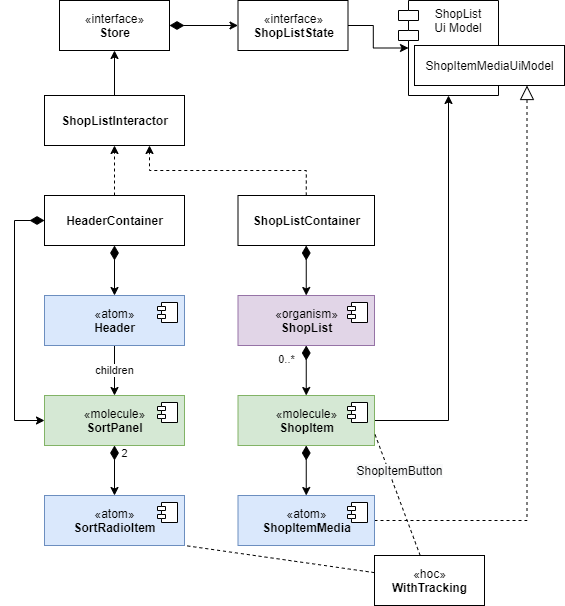

The diagram above was exported from draw.io. Its source (the exported page's mxGraphModel, read from the mxfile embedded in the PNG):
<mxGraphModel dx="1422" dy="714" grid="1" gridSize="10" guides="1" tooltips="1" connect="1" arrows="1" fold="1" page="1" pageScale="1" pageWidth="827" pageHeight="1169" math="0" shadow="0">
  <root>
    <mxCell id="HDkvxnUs68-_joCEIn20-0" />
    <mxCell id="HDkvxnUs68-_joCEIn20-1" parent="HDkvxnUs68-_joCEIn20-0" />
    <mxCell id="HDkvxnUs68-_joCEIn20-2" value="children" style="edgeStyle=orthogonalEdgeStyle;rounded=0;orthogonalLoop=1;jettySize=auto;html=1;startArrow=none;startFill=0;startSize=12;endSize=6;exitX=0.5;exitY=1;exitDx=0;exitDy=0;entryX=0.5;entryY=0;entryDx=0;entryDy=0;" edge="1" parent="HDkvxnUs68-_joCEIn20-1" source="HDkvxnUs68-_joCEIn20-22" target="HDkvxnUs68-_joCEIn20-28">
      <mxGeometry relative="1" as="geometry">
        <mxPoint x="110" y="625" as="sourcePoint" />
        <mxPoint x="130" y="425" as="targetPoint" />
      </mxGeometry>
    </mxCell>
    <mxCell id="HDkvxnUs68-_joCEIn20-3" value="2" style="edgeStyle=orthogonalEdgeStyle;rounded=0;orthogonalLoop=1;jettySize=auto;html=1;startSize=12;startArrow=diamondThin;startFill=1;exitX=0.5;exitY=1;exitDx=0;exitDy=0;" edge="1" parent="HDkvxnUs68-_joCEIn20-1" source="HDkvxnUs68-_joCEIn20-28" target="HDkvxnUs68-_joCEIn20-24">
      <mxGeometry x="-0.6667" y="10" relative="1" as="geometry">
        <mxPoint as="offset" />
        <mxPoint x="130" y="515" as="sourcePoint" />
        <mxPoint x="273" y="525" as="targetPoint" />
      </mxGeometry>
    </mxCell>
    <mxCell id="HDkvxnUs68-_joCEIn20-4" value="0..*" style="edgeStyle=orthogonalEdgeStyle;rounded=0;orthogonalLoop=1;jettySize=auto;html=1;startArrow=diamondThin;startFill=1;startSize=12;endArrow=classic;endFill=1;endSize=6;exitX=0.5;exitY=1;exitDx=0;exitDy=0;entryX=0.5;entryY=0;entryDx=0;entryDy=0;" edge="1" parent="HDkvxnUs68-_joCEIn20-1" source="HDkvxnUs68-_joCEIn20-34" target="HDkvxnUs68-_joCEIn20-30">
      <mxGeometry x="-0.4286" y="-20" relative="1" as="geometry">
        <mxPoint as="offset" />
        <mxPoint x="321.75" y="370" as="sourcePoint" />
        <mxPoint x="309.9999999999999" y="425" as="targetPoint" />
      </mxGeometry>
    </mxCell>
    <mxCell id="HDkvxnUs68-_joCEIn20-5" style="edgeStyle=orthogonalEdgeStyle;rounded=0;orthogonalLoop=1;jettySize=auto;html=1;startArrow=diamondThin;startFill=1;startSize=12;endArrow=classic;endFill=1;endSize=6;exitX=0.5;exitY=1;exitDx=0;exitDy=0;entryX=0.5;entryY=0;entryDx=0;entryDy=0;" edge="1" parent="HDkvxnUs68-_joCEIn20-1" source="HDkvxnUs68-_joCEIn20-30" target="HDkvxnUs68-_joCEIn20-26">
      <mxGeometry relative="1" as="geometry">
        <mxPoint x="309.9999999999999" y="630" as="sourcePoint" />
        <mxPoint x="363.5" y="625" as="targetPoint" />
      </mxGeometry>
    </mxCell>
    <mxCell id="HDkvxnUs68-_joCEIn20-6" style="edgeStyle=orthogonalEdgeStyle;rounded=0;orthogonalLoop=1;jettySize=auto;html=1;startArrow=none;startFill=0;startSize=12;endArrow=classic;endFill=1;endSize=6;exitX=1;exitY=0.5;exitDx=0;exitDy=0;entryX=0.5;entryY=1;entryDx=0;entryDy=0;" edge="1" parent="HDkvxnUs68-_joCEIn20-1" source="HDkvxnUs68-_joCEIn20-30" target="HDkvxnUs68-_joCEIn20-15">
      <mxGeometry relative="1" as="geometry">
        <mxPoint x="449.9999999999998" y="425" as="sourcePoint" />
        <mxPoint x="473.5" y="380" as="targetPoint" />
      </mxGeometry>
    </mxCell>
    <mxCell id="HDkvxnUs68-_joCEIn20-7" style="edgeStyle=orthogonalEdgeStyle;rounded=0;orthogonalLoop=1;jettySize=auto;html=1;exitX=1;exitY=0.5;exitDx=0;exitDy=0;entryX=0.75;entryY=1;entryDx=0;entryDy=0;dashed=1;startArrow=none;startFill=0;startSize=12;endArrow=block;endFill=0;endSize=12;" edge="1" parent="HDkvxnUs68-_joCEIn20-1" source="HDkvxnUs68-_joCEIn20-26" target="HDkvxnUs68-_joCEIn20-21">
      <mxGeometry relative="1" as="geometry">
        <mxPoint x="504.5" y="625" as="sourcePoint" />
      </mxGeometry>
    </mxCell>
    <mxCell id="HDkvxnUs68-_joCEIn20-8" style="edgeStyle=orthogonalEdgeStyle;rounded=0;orthogonalLoop=1;jettySize=auto;html=1;entryX=0.5;entryY=1;entryDx=0;entryDy=0;dashed=1;exitX=0.5;exitY=0;exitDx=0;exitDy=0;" edge="1" parent="HDkvxnUs68-_joCEIn20-1" source="HDkvxnUs68-_joCEIn20-19" target="HDkvxnUs68-_joCEIn20-18">
      <mxGeometry relative="1" as="geometry">
        <mxPoint x="150" y="370" as="sourcePoint" />
        <mxPoint x="150" y="310" as="targetPoint" />
      </mxGeometry>
    </mxCell>
    <mxCell id="HDkvxnUs68-_joCEIn20-9" style="edgeStyle=orthogonalEdgeStyle;rounded=0;orthogonalLoop=1;jettySize=auto;html=1;startSize=12;exitX=0.5;exitY=1;exitDx=0;exitDy=0;startArrow=diamondThin;startFill=1;" edge="1" parent="HDkvxnUs68-_joCEIn20-1" source="HDkvxnUs68-_joCEIn20-19" target="HDkvxnUs68-_joCEIn20-22">
      <mxGeometry relative="1" as="geometry">
        <mxPoint x="150" y="480" as="sourcePoint" />
        <mxPoint x="110" y="535" as="targetPoint" />
      </mxGeometry>
    </mxCell>
    <mxCell id="HDkvxnUs68-_joCEIn20-10" style="edgeStyle=orthogonalEdgeStyle;rounded=0;orthogonalLoop=1;jettySize=auto;html=1;entryX=0.75;entryY=1;entryDx=0;entryDy=0;exitX=0.5;exitY=0;exitDx=0;exitDy=0;dashed=1;" edge="1" parent="HDkvxnUs68-_joCEIn20-1" source="HDkvxnUs68-_joCEIn20-20" target="HDkvxnUs68-_joCEIn20-18">
      <mxGeometry relative="1" as="geometry">
        <mxPoint x="440" y="370" as="sourcePoint" />
        <mxPoint x="215" y="310" as="targetPoint" />
      </mxGeometry>
    </mxCell>
    <mxCell id="HDkvxnUs68-_joCEIn20-11" style="edgeStyle=orthogonalEdgeStyle;rounded=0;orthogonalLoop=1;jettySize=auto;html=1;startArrow=diamondThin;startFill=1;startSize=12;exitX=0.5;exitY=1;exitDx=0;exitDy=0;entryX=0.5;entryY=0;entryDx=0;entryDy=0;" edge="1" parent="HDkvxnUs68-_joCEIn20-1" source="HDkvxnUs68-_joCEIn20-20" target="HDkvxnUs68-_joCEIn20-34">
      <mxGeometry relative="1" as="geometry">
        <mxPoint x="253.5" y="480" as="sourcePoint" />
        <mxPoint x="321.75" y="320" as="targetPoint" />
      </mxGeometry>
    </mxCell>
    <mxCell id="HDkvxnUs68-_joCEIn20-12" style="edgeStyle=orthogonalEdgeStyle;rounded=0;orthogonalLoop=1;jettySize=auto;html=1;entryX=0.5;entryY=1;entryDx=0;entryDy=0;exitX=0.5;exitY=0;exitDx=0;exitDy=0;" edge="1" parent="HDkvxnUs68-_joCEIn20-1" source="HDkvxnUs68-_joCEIn20-18" target="HDkvxnUs68-_joCEIn20-16">
      <mxGeometry relative="1" as="geometry">
        <mxPoint x="150" y="200" as="sourcePoint" />
        <mxPoint x="150" y="130" as="targetPoint" />
      </mxGeometry>
    </mxCell>
    <mxCell id="HDkvxnUs68-_joCEIn20-13" style="edgeStyle=orthogonalEdgeStyle;rounded=0;orthogonalLoop=1;jettySize=auto;html=1;startArrow=diamondThin;startFill=1;startSize=12;exitX=1;exitY=0.5;exitDx=0;exitDy=0;entryX=0;entryY=0.5;entryDx=0;entryDy=0;" edge="1" parent="HDkvxnUs68-_joCEIn20-1" source="HDkvxnUs68-_joCEIn20-16" target="HDkvxnUs68-_joCEIn20-17">
      <mxGeometry relative="1" as="geometry">
        <mxPoint x="260" y="75" as="sourcePoint" />
        <mxPoint x="330" y="75" as="targetPoint" />
      </mxGeometry>
    </mxCell>
    <mxCell id="HDkvxnUs68-_joCEIn20-14" style="edgeStyle=orthogonalEdgeStyle;rounded=0;orthogonalLoop=1;jettySize=auto;html=1;entryX=0;entryY=0.5;entryDx=10;entryDy=0;entryPerimeter=0;startArrow=none;startFill=0;startSize=12;exitX=1;exitY=0.5;exitDx=0;exitDy=0;" edge="1" parent="HDkvxnUs68-_joCEIn20-1" source="HDkvxnUs68-_joCEIn20-17" target="HDkvxnUs68-_joCEIn20-15">
      <mxGeometry relative="1" as="geometry">
        <mxPoint x="560" y="75" as="sourcePoint" />
      </mxGeometry>
    </mxCell>
    <mxCell id="HDkvxnUs68-_joCEIn20-15" value="ShopList&#10;Ui Model" style="shape=module;align=left;spacingLeft=20;align=center;verticalAlign=top;" vertex="1" parent="HDkvxnUs68-_joCEIn20-1">
      <mxGeometry x="414" y="25" width="100" height="95" as="geometry" />
    </mxCell>
    <mxCell id="HDkvxnUs68-_joCEIn20-16" value="«interface»&lt;br&gt;&lt;b&gt;Store&lt;/b&gt;" style="html=1;" vertex="1" parent="HDkvxnUs68-_joCEIn20-1">
      <mxGeometry x="75" y="25" width="110" height="50" as="geometry" />
    </mxCell>
    <mxCell id="HDkvxnUs68-_joCEIn20-17" value="«interface»&lt;br&gt;&lt;b&gt;ShopListState&lt;/b&gt;" style="html=1;" vertex="1" parent="HDkvxnUs68-_joCEIn20-1">
      <mxGeometry x="253.5" y="25" width="110" height="50" as="geometry" />
    </mxCell>
    <mxCell id="HDkvxnUs68-_joCEIn20-18" value="&lt;b&gt;ShopListInteractor&lt;/b&gt;" style="html=1;" vertex="1" parent="HDkvxnUs68-_joCEIn20-1">
      <mxGeometry x="60" y="120" width="140" height="50" as="geometry" />
    </mxCell>
    <mxCell id="HDkvxnUs68-_joCEIn20-19" value="&lt;b&gt;HeaderContainer&lt;/b&gt;" style="html=1;" vertex="1" parent="HDkvxnUs68-_joCEIn20-1">
      <mxGeometry x="60" y="220" width="140" height="50" as="geometry" />
    </mxCell>
    <mxCell id="HDkvxnUs68-_joCEIn20-20" value="&lt;b&gt;ShopListContainer&lt;/b&gt;" style="html=1;" vertex="1" parent="HDkvxnUs68-_joCEIn20-1">
      <mxGeometry x="253.5" y="220" width="136.5" height="50" as="geometry" />
    </mxCell>
    <mxCell id="HDkvxnUs68-_joCEIn20-21" value="ShopItemMediaUiModel" style="html=1;align=center;" vertex="1" parent="HDkvxnUs68-_joCEIn20-1">
      <mxGeometry x="430" y="70" width="150" height="40" as="geometry" />
    </mxCell>
    <mxCell id="HDkvxnUs68-_joCEIn20-22" value="«atom»&lt;br&gt;&lt;b&gt;Header&lt;/b&gt;" style="html=1;dropTarget=0;strokeColor=#6c8ebf;fillColor=#dae8fc;" vertex="1" parent="HDkvxnUs68-_joCEIn20-1">
      <mxGeometry x="60" y="320" width="140" height="50" as="geometry" />
    </mxCell>
    <mxCell id="HDkvxnUs68-_joCEIn20-23" value="" style="shape=component;jettyWidth=8;jettyHeight=4;" vertex="1" parent="HDkvxnUs68-_joCEIn20-22">
      <mxGeometry x="1" width="20" height="20" relative="1" as="geometry">
        <mxPoint x="-27" y="7" as="offset" />
      </mxGeometry>
    </mxCell>
    <mxCell id="HDkvxnUs68-_joCEIn20-24" value="«atom»&lt;br&gt;&lt;b&gt;SortRadioItem&lt;/b&gt;" style="html=1;dropTarget=0;strokeColor=#6c8ebf;fillColor=#dae8fc;" vertex="1" parent="HDkvxnUs68-_joCEIn20-1">
      <mxGeometry x="60" y="520" width="140" height="50" as="geometry" />
    </mxCell>
    <mxCell id="HDkvxnUs68-_joCEIn20-25" value="" style="shape=component;jettyWidth=8;jettyHeight=4;" vertex="1" parent="HDkvxnUs68-_joCEIn20-24">
      <mxGeometry x="1" width="20" height="20" relative="1" as="geometry">
        <mxPoint x="-27" y="7" as="offset" />
      </mxGeometry>
    </mxCell>
    <mxCell id="HDkvxnUs68-_joCEIn20-26" value="«atom»&lt;br&gt;&lt;b&gt;ShopItemMedia&lt;/b&gt;" style="html=1;dropTarget=0;strokeColor=#6c8ebf;fillColor=#dae8fc;" vertex="1" parent="HDkvxnUs68-_joCEIn20-1">
      <mxGeometry x="253.5" y="520" width="136.5" height="50" as="geometry" />
    </mxCell>
    <mxCell id="HDkvxnUs68-_joCEIn20-27" value="" style="shape=component;jettyWidth=8;jettyHeight=4;" vertex="1" parent="HDkvxnUs68-_joCEIn20-26">
      <mxGeometry x="1" width="20" height="20" relative="1" as="geometry">
        <mxPoint x="-27" y="7" as="offset" />
      </mxGeometry>
    </mxCell>
    <mxCell id="HDkvxnUs68-_joCEIn20-28" value="«molecule»&lt;br&gt;&lt;b&gt;SortPanel&lt;/b&gt;" style="html=1;dropTarget=0;strokeColor=#82b366;fillColor=#d5e8d4;" vertex="1" parent="HDkvxnUs68-_joCEIn20-1">
      <mxGeometry x="60" y="420" width="140" height="50" as="geometry" />
    </mxCell>
    <mxCell id="HDkvxnUs68-_joCEIn20-29" value="" style="shape=component;jettyWidth=8;jettyHeight=4;" vertex="1" parent="HDkvxnUs68-_joCEIn20-28">
      <mxGeometry x="1" width="20" height="20" relative="1" as="geometry">
        <mxPoint x="-27" y="7" as="offset" />
      </mxGeometry>
    </mxCell>
    <mxCell id="HDkvxnUs68-_joCEIn20-30" value="«molecule»&lt;br&gt;&lt;b&gt;ShopItem&lt;/b&gt;" style="html=1;dropTarget=0;strokeColor=#82b366;fillColor=#d5e8d4;" vertex="1" parent="HDkvxnUs68-_joCEIn20-1">
      <mxGeometry x="253.5" y="420" width="136.5" height="50" as="geometry" />
    </mxCell>
    <mxCell id="HDkvxnUs68-_joCEIn20-31" value="" style="shape=component;jettyWidth=8;jettyHeight=4;" vertex="1" parent="HDkvxnUs68-_joCEIn20-30">
      <mxGeometry x="1" width="20" height="20" relative="1" as="geometry">
        <mxPoint x="-27" y="7" as="offset" />
      </mxGeometry>
    </mxCell>
    <mxCell id="HDkvxnUs68-_joCEIn20-32" style="edgeStyle=orthogonalEdgeStyle;rounded=0;orthogonalLoop=1;jettySize=auto;html=1;exitX=0.5;exitY=1;exitDx=0;exitDy=0;endArrow=classic;endFill=1;" edge="1" parent="HDkvxnUs68-_joCEIn20-1" source="HDkvxnUs68-_joCEIn20-21" target="HDkvxnUs68-_joCEIn20-21">
      <mxGeometry relative="1" as="geometry" />
    </mxCell>
    <mxCell id="HDkvxnUs68-_joCEIn20-33" style="edgeStyle=orthogonalEdgeStyle;rounded=0;orthogonalLoop=1;jettySize=auto;html=1;startSize=12;exitX=0;exitY=0.5;exitDx=0;exitDy=0;startArrow=diamondThin;startFill=1;entryX=0;entryY=0.5;entryDx=0;entryDy=0;" edge="1" parent="HDkvxnUs68-_joCEIn20-1" source="HDkvxnUs68-_joCEIn20-19" target="HDkvxnUs68-_joCEIn20-28">
      <mxGeometry relative="1" as="geometry">
        <mxPoint x="140" y="280" as="sourcePoint" />
        <mxPoint x="140" y="330" as="targetPoint" />
      </mxGeometry>
    </mxCell>
    <mxCell id="HDkvxnUs68-_joCEIn20-34" value="«organism»&lt;br&gt;&lt;b&gt;ShopList&lt;/b&gt;" style="html=1;dropTarget=0;strokeColor=#9673a6;fillColor=#e1d5e7;" vertex="1" parent="HDkvxnUs68-_joCEIn20-1">
      <mxGeometry x="253.5" y="320" width="136.5" height="50" as="geometry" />
    </mxCell>
    <mxCell id="HDkvxnUs68-_joCEIn20-35" value="" style="shape=component;jettyWidth=8;jettyHeight=4;" vertex="1" parent="HDkvxnUs68-_joCEIn20-34">
      <mxGeometry x="1" width="20" height="20" relative="1" as="geometry">
        <mxPoint x="-27" y="7" as="offset" />
      </mxGeometry>
    </mxCell>
    <mxCell id="NqbV_ykPSbOdHeC-AN-k-3" value="&lt;span style=&quot;font-size: 12px ; background-color: rgb(248 , 249 , 250)&quot;&gt;ShopItemButton&lt;/span&gt;" style="rounded=0;orthogonalLoop=1;jettySize=auto;html=1;entryX=1;entryY=0.75;entryDx=0;entryDy=0;dashed=1;startArrow=none;startFill=0;startSize=12;endArrow=none;endFill=0;endSize=6;" edge="1" parent="HDkvxnUs68-_joCEIn20-1" source="NqbV_ykPSbOdHeC-AN-k-0" target="HDkvxnUs68-_joCEIn20-30">
      <mxGeometry x="0.3352" y="-10" relative="1" as="geometry">
        <mxPoint as="offset" />
      </mxGeometry>
    </mxCell>
    <mxCell id="NqbV_ykPSbOdHeC-AN-k-6" style="edgeStyle=none;rounded=0;orthogonalLoop=1;jettySize=auto;html=1;entryX=1;entryY=1;entryDx=0;entryDy=0;dashed=1;startArrow=none;startFill=0;startSize=12;endArrow=none;endFill=0;endSize=6;" edge="1" parent="HDkvxnUs68-_joCEIn20-1" source="NqbV_ykPSbOdHeC-AN-k-0" target="HDkvxnUs68-_joCEIn20-24">
      <mxGeometry relative="1" as="geometry" />
    </mxCell>
    <mxCell id="NqbV_ykPSbOdHeC-AN-k-0" value="«hoc»&lt;br&gt;&lt;b&gt;WithTracking&lt;/b&gt;" style="html=1;" vertex="1" parent="HDkvxnUs68-_joCEIn20-1">
      <mxGeometry x="390" y="580" width="110" height="50" as="geometry" />
    </mxCell>
  </root>
</mxGraphModel>